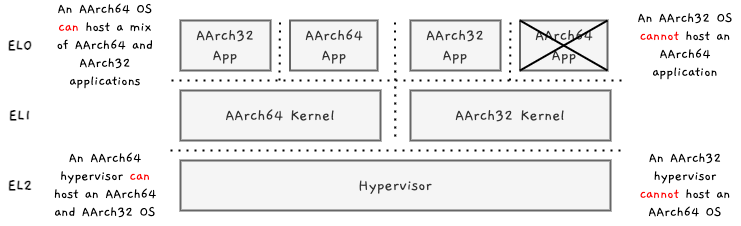

The diagram above was exported from draw.io. Its source (the exported page's mxGraphModel, read from the mxfile embedded in the PNG):
<mxGraphModel dx="1746" dy="839" grid="1" gridSize="10" guides="1" tooltips="1" connect="1" arrows="1" fold="1" page="1" pageScale="1" pageWidth="2339" pageHeight="3300" math="0" shadow="0">
  <root>
    <mxCell id="0" />
    <mxCell id="1" parent="0" />
    <mxCell id="2" value="AArch32 App" style="rounded=0;whiteSpace=wrap;html=1;fontFamily=Gaegu;fontSource=https%3A%2F%2Ffonts.googleapis.com%2Fcss%3Ffamily%3DGaegu;fontSize=17;strokeWidth=2;fillColor=#f5f5f5;strokeColor=#666666;fontColor=#333333;" vertex="1" parent="1">
      <mxGeometry x="260" y="1280" width="90" height="50" as="geometry" />
    </mxCell>
    <mxCell id="3" value="AArch64 App" style="rounded=0;whiteSpace=wrap;html=1;fontFamily=Gaegu;fontSource=https%3A%2F%2Ffonts.googleapis.com%2Fcss%3Ffamily%3DGaegu;fontSize=17;strokeWidth=2;fillColor=#f5f5f5;strokeColor=#666666;fontColor=#333333;" vertex="1" parent="1">
      <mxGeometry x="369.5" y="1280" width="87.5" height="50" as="geometry" />
    </mxCell>
    <mxCell id="4" value="AArch64 Kernel" style="rounded=0;whiteSpace=wrap;html=1;fontFamily=Gaegu;fontSource=https%3A%2F%2Ffonts.googleapis.com%2Fcss%3Ffamily%3DGaegu;fontSize=17;strokeWidth=2;fillColor=#f5f5f5;strokeColor=#666666;fontColor=#333333;" vertex="1" parent="1">
      <mxGeometry x="260" y="1350" width="200" height="50" as="geometry" />
    </mxCell>
    <mxCell id="5" value="AArch32 App" style="rounded=0;whiteSpace=wrap;html=1;fontFamily=Gaegu;fontSource=https%3A%2F%2Ffonts.googleapis.com%2Fcss%3Ffamily%3DGaegu;fontSize=17;strokeWidth=2;fillColor=#f5f5f5;strokeColor=#666666;fontColor=#333333;" vertex="1" parent="1">
      <mxGeometry x="490" y="1280" width="90" height="50" as="geometry" />
    </mxCell>
    <mxCell id="6" value="AArch64 App" style="rounded=0;whiteSpace=wrap;html=1;fontFamily=Gaegu;fontSource=https%3A%2F%2Ffonts.googleapis.com%2Fcss%3Ffamily%3DGaegu;fontSize=17;strokeWidth=2;fillColor=#f5f5f5;strokeColor=#666666;fontColor=#333333;" vertex="1" parent="1">
      <mxGeometry x="599.5" y="1280" width="87.5" height="50" as="geometry" />
    </mxCell>
    <mxCell id="7" value="AArch32 Kernel" style="rounded=0;whiteSpace=wrap;html=1;fontFamily=Gaegu;fontSource=https%3A%2F%2Ffonts.googleapis.com%2Fcss%3Ffamily%3DGaegu;fontSize=17;strokeWidth=2;fillColor=#f5f5f5;strokeColor=#666666;fontColor=#333333;" vertex="1" parent="1">
      <mxGeometry x="490" y="1350" width="200" height="50" as="geometry" />
    </mxCell>
    <mxCell id="8" value="" style="endArrow=none;html=1;exitX=1;exitY=1;exitDx=0;exitDy=0;strokeWidth=2;entryX=0;entryY=0;entryDx=0;entryDy=0;" edge="1" source="6" target="6" parent="1">
      <mxGeometry width="50" height="50" relative="1" as="geometry">
        <mxPoint x="785.66" y="1360" as="sourcePoint" />
        <mxPoint x="585.66" y="1280" as="targetPoint" />
      </mxGeometry>
    </mxCell>
    <mxCell id="9" value="" style="endArrow=none;html=1;exitX=1;exitY=0;exitDx=0;exitDy=0;strokeWidth=2;entryX=0;entryY=1;entryDx=0;entryDy=0;" edge="1" source="6" target="6" parent="1">
      <mxGeometry width="50" height="50" relative="1" as="geometry">
        <mxPoint x="697.0000000000001" y="1340" as="sourcePoint" />
        <mxPoint x="609.5000000000001" y="1290" as="targetPoint" />
      </mxGeometry>
    </mxCell>
    <mxCell id="10" value="Hypervisor" style="rounded=0;whiteSpace=wrap;html=1;fontFamily=Gaegu;fontSource=https%3A%2F%2Ffonts.googleapis.com%2Fcss%3Ffamily%3DGaegu;fontSize=17;strokeWidth=2;fillColor=#f5f5f5;strokeColor=#666666;fontColor=#333333;" vertex="1" parent="1">
      <mxGeometry x="260" y="1420" width="430" height="50" as="geometry" />
    </mxCell>
    <mxCell id="11" value="EL2" style="text;html=1;strokeColor=none;fillColor=none;align=center;verticalAlign=middle;whiteSpace=wrap;rounded=0;fontSize=17;fontFamily=Gaegu;fontSource=https%3A%2F%2Ffonts.googleapis.com%2Fcss%3Ffamily%3DGaegu;fontStyle=1" vertex="1" parent="1">
      <mxGeometry x="80" y="1435" width="40" height="20" as="geometry" />
    </mxCell>
    <mxCell id="12" value="EL1" style="text;html=1;strokeColor=none;fillColor=none;align=center;verticalAlign=middle;whiteSpace=wrap;rounded=0;fontSize=17;fontFamily=Gaegu;fontSource=https%3A%2F%2Ffonts.googleapis.com%2Fcss%3Ffamily%3DGaegu;fontStyle=1" vertex="1" parent="1">
      <mxGeometry x="80" y="1365" width="40" height="20" as="geometry" />
    </mxCell>
    <mxCell id="13" value="EL0" style="text;html=1;strokeColor=none;fillColor=none;align=center;verticalAlign=middle;whiteSpace=wrap;rounded=0;fontSize=17;fontFamily=Gaegu;fontSource=https%3A%2F%2Ffonts.googleapis.com%2Fcss%3Ffamily%3DGaegu;fontStyle=1" vertex="1" parent="1">
      <mxGeometry x="80" y="1295" width="40" height="20" as="geometry" />
    </mxCell>
    <mxCell id="14" value="An AArch64 hypervisor &lt;font color=&quot;#ff0000&quot;&gt;can&lt;/font&gt; host an AArch64 and AArch32 OS" style="text;html=1;strokeColor=none;fillColor=none;align=center;verticalAlign=middle;whiteSpace=wrap;rounded=0;fontSize=15;fontFamily=Gaegu;fontSource=https%3A%2F%2Ffonts.googleapis.com%2Fcss%3Ffamily%3DGaegu;fontStyle=0" vertex="1" parent="1">
      <mxGeometry x="130" y="1405" width="110" height="80" as="geometry" />
    </mxCell>
    <mxCell id="15" value="An AArch32 hypervisor &lt;font color=&quot;#ff0000&quot;&gt;cannot &lt;/font&gt;host an AArch64 OS" style="text;html=1;strokeColor=none;fillColor=none;align=center;verticalAlign=middle;whiteSpace=wrap;rounded=0;fontSize=15;fontFamily=Gaegu;fontSource=https%3A%2F%2Ffonts.googleapis.com%2Fcss%3Ffamily%3DGaegu;fontStyle=0" vertex="1" parent="1">
      <mxGeometry x="710" y="1405" width="110" height="80" as="geometry" />
    </mxCell>
    <mxCell id="16" value="An AArch64 OS &lt;font color=&quot;#ff0000&quot;&gt;can &lt;/font&gt;host a mix of AArch64 and AArch32 applications" style="text;html=1;strokeColor=none;fillColor=none;align=center;verticalAlign=middle;whiteSpace=wrap;rounded=0;fontSize=15;fontFamily=Gaegu;fontSource=https%3A%2F%2Ffonts.googleapis.com%2Fcss%3Ffamily%3DGaegu;fontStyle=0" vertex="1" parent="1">
      <mxGeometry x="130" y="1265" width="110" height="80" as="geometry" />
    </mxCell>
    <mxCell id="17" value="An AArch32 OS &lt;font color=&quot;#ff0000&quot;&gt;cannot &lt;/font&gt;host an AArch64 application" style="text;html=1;strokeColor=none;fillColor=none;align=center;verticalAlign=middle;whiteSpace=wrap;rounded=0;fontSize=15;fontFamily=Gaegu;fontSource=https%3A%2F%2Ffonts.googleapis.com%2Fcss%3Ffamily%3DGaegu;fontStyle=0" vertex="1" parent="1">
      <mxGeometry x="710" y="1265" width="110" height="80" as="geometry" />
    </mxCell>
    <mxCell id="18" value="" style="endArrow=none;dashed=1;html=1;dashPattern=1 3;strokeWidth=2;fontFamily=Gaegu;fontSource=https%3A%2F%2Ffonts.googleapis.com%2Fcss%3Ffamily%3DGaegu;fontSize=13;fontColor=#0000FF;" edge="1" parent="1">
      <mxGeometry width="50" height="50" relative="1" as="geometry">
        <mxPoint x="250" y="1410" as="sourcePoint" />
        <mxPoint x="700" y="1410" as="targetPoint" />
      </mxGeometry>
    </mxCell>
    <mxCell id="19" value="" style="endArrow=none;dashed=1;html=1;dashPattern=1 3;strokeWidth=2;fontFamily=Gaegu;fontSource=https%3A%2F%2Ffonts.googleapis.com%2Fcss%3Ffamily%3DGaegu;fontSize=13;fontColor=#0000FF;" edge="1" parent="1">
      <mxGeometry width="50" height="50" relative="1" as="geometry">
        <mxPoint x="359" y="1340" as="sourcePoint" />
        <mxPoint x="359.5" y="1280" as="targetPoint" />
      </mxGeometry>
    </mxCell>
    <mxCell id="20" value="" style="endArrow=none;dashed=1;html=1;dashPattern=1 3;strokeWidth=2;fontFamily=Gaegu;fontSource=https%3A%2F%2Ffonts.googleapis.com%2Fcss%3Ffamily%3DGaegu;fontSize=13;fontColor=#0000FF;" edge="1" parent="1">
      <mxGeometry width="50" height="50" relative="1" as="geometry">
        <mxPoint x="474.84000000000015" y="1396" as="sourcePoint" />
        <mxPoint x="474.5" y="1276" as="targetPoint" />
      </mxGeometry>
    </mxCell>
    <mxCell id="21" value="" style="endArrow=none;dashed=1;html=1;dashPattern=1 3;strokeWidth=2;fontFamily=Gaegu;fontSource=https%3A%2F%2Ffonts.googleapis.com%2Fcss%3Ffamily%3DGaegu;fontSize=13;fontColor=#0000FF;" edge="1" parent="1">
      <mxGeometry width="50" height="50" relative="1" as="geometry">
        <mxPoint x="589.5" y="1340" as="sourcePoint" />
        <mxPoint x="590" y="1280" as="targetPoint" />
      </mxGeometry>
    </mxCell>
    <mxCell id="22" value="" style="endArrow=none;dashed=1;html=1;dashPattern=1 3;strokeWidth=2;fontFamily=Gaegu;fontSource=https%3A%2F%2Ffonts.googleapis.com%2Fcss%3Ffamily%3DGaegu;fontSize=13;fontColor=#0000FF;" edge="1" parent="1">
      <mxGeometry width="50" height="50" relative="1" as="geometry">
        <mxPoint x="251" y="1340" as="sourcePoint" />
        <mxPoint x="701" y="1340" as="targetPoint" />
      </mxGeometry>
    </mxCell>
  </root>
</mxGraphModel>